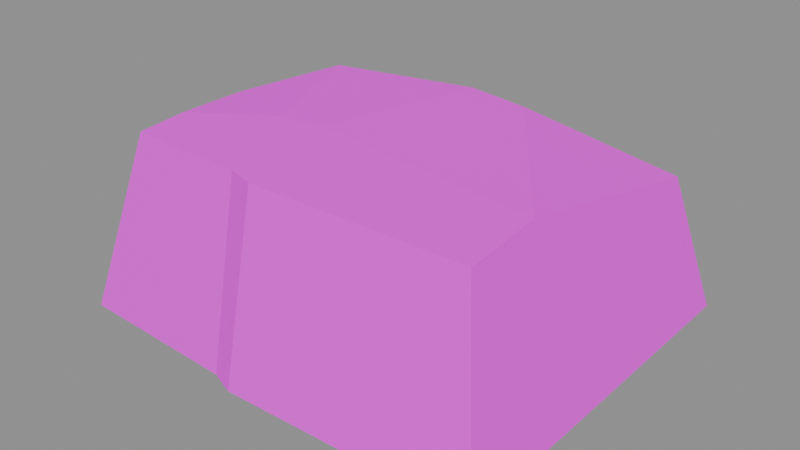 # Source: pebble_square_3.blend  (saved by Blender 5.1.30; exported with 4.5.12 LTS)
import bpy
from mathutils import Matrix  # noqa: F401  (used for matrix-valued properties, if any)

bpy.ops.wm.read_factory_settings(use_empty=True)
scene = bpy.context.scene
scene.name = 'Scene'

# ---- images (referenced by path relative to the original .blend; pixels are not part of the script)
import os
ASSET_DIR = os.environ.get("B2B_ASSET_DIR", "")  # directory of the original .blend (textures are referenced by path, not embedded)
HERE = os.path.dirname(os.path.abspath(__file__))  # packed textures are extracted next to this script under _unpacked/

def load_image(name, relpath, width, height, colorspace="sRGB"):
    """Load a texture the original file referenced (path relative to the .blend, or extracted next to this script)."""
    p = next((c for c in (os.path.join(HERE, relpath), os.path.join(ASSET_DIR, relpath)) if relpath and os.path.exists(c)), "")
    if p:
        img = bpy.data.images.load(p, check_existing=True)
        img.name = name
    else:  # same state as the original file: an image datablock whose file is absent (Cycles renders it pink)
        img = bpy.data.images.new(name, width, height)
        img.source = "FILE"
        img.filepath = "//" + (relpath or name)
    img.colorspace_settings.name = colorspace
    return img
img_pathrocks_diffuse_png = load_image('PathRocks_Diffuse.png', 'PathRocks_Diffuse.png', 1024, 1024, 'sRGB')

# ---- materials (node trees are filled in below, after node groups)
mat_pathrocks = bpy.data.materials.new('PathRocks')
mat_pathrocks.roughness = 1.0

# ---- material node trees
mat_pathrocks.use_nodes = True; mat_pathrocks.node_tree.nodes.clear()
_N = mat_pathrocks.node_tree.nodes; _L = mat_pathrocks.node_tree.links
n0 = _N.new('ShaderNodeBsdfPrincipled'); n0.name = 'Principled BSDF'; n0.location = (-200, 100)
n0.inputs[2].default_value = 1.0
n1 = _N.new('ShaderNodeOutputMaterial'); n1.name = 'Material Output'; n1.location = (200, 100)
n2 = _N.new('ShaderNodeNormalMap'); n2.name = 'Normal Map'; n2.location = (-600, -600)
n2.label = 'Normal/Map'
n2.inputs[0].default_value = 0.0
n3 = _N.new('ShaderNodeTexImage'); n3.name = 'Image Texture'; n3.location = (-600, 300)
n3.image = img_pathrocks_diffuse_png
_L.new(n0.outputs[0], n1.inputs[0])
_L.new(n2.outputs[0], n0.inputs[5])
_L.new(n3.outputs[0], n0.inputs[0])
n1.is_active_output = True

# ---- meshes
me_cube_017_retopology_003 = bpy.data.meshes.new('Cube.017_Retopology.003')
me_cube_017_retopology_003.from_pydata([(0.1852, -0.1495, -0.00243), (0.1546, -0.1148, 0.1425), (0.1867, -0.04487, 0.0005453), (-0.02357, -0.1523, -0.004246), (-0.02488, -0.119, 0.1442), (-0.04591, -0.1435, -0.004774), (-0.04719, -0.1133, 0.1447), (-0.1847, -0.1394, -0.002358), (-0.03664, -0.0713, -0.008118), (-0.02552, 0.0589, -0.006754), (-0.1861, -0.07893, 0.00437), (-0.1867, 0.007653, 0.003033), (-0.1516, -0.06636, 0.1465), (-0.153, -0.00655, 0.1458), (-0.08385, -0.03232, 0.15), (-0.1498, -0.1087, 0.1444), (-0.1302, 0.0836, 0.1488), (-0.04595, -0.02636, 0.15), (-0.008961, 0.107, 0.1508), (0.1517, -0.04701, 0.1466), (0.1599, 0.1324, 0.1143), (0.0433, 0.1031, 0.1484), (0.1865, 0.1565, 0.00307), (-0.02871, 0.1361, 0.1325), (-0.02225, 0.1665, 0.003228), (-0.1582, 0.1421, 0.1011), (-0.1324, 0.1267, 0.131), (-0.1843, 0.1645, 0.0001285)], [], [(1, 4, 3, 0), (0, 2, 19, 1), (2, 0, 3), (3, 4, 6, 5), (8, 2, 3, 5), (5, 6, 15, 7), (8, 5, 7, 10), (8, 9, 22, 2), (9, 8, 10, 11), (12, 13, 11, 10), (15, 12, 10, 7), (14, 16, 13, 12), (6, 14, 12, 15), (17, 18, 16, 14), (4, 17, 14, 6), (19, 17, 4, 1), (19, 21, 18, 17), (19, 2, 22, 20), (21, 19, 20), (18, 21, 20, 23), (22, 24, 23, 20), (24, 27, 25, 23), (26, 23, 25), (16, 18, 23, 26), (25, 13, 16, 26), (27, 11, 13, 25), (24, 9, 11, 27), (9, 24, 22)])
me_cube_017_retopology_003.polygons.foreach_set('use_smooth', [True] * 28)
_k = set([(0, 1), (0, 2), (0, 3), (1, 4), (1, 19), (2, 3), (2, 8), (2, 22), (3, 4), (3, 5), (4, 6), (5, 6), (5, 7), (5, 8), (6, 14), (6, 15), (7, 10), (7, 15), (8, 9), (8, 10), (9, 11), (9, 22), (9, 24), (10, 11), (10, 12), (11, 13), (11, 27), (12, 13), (12, 14), (12, 15), (13, 16), (13, 25), (14, 16), (14, 17), (16, 18), (16, 26), (17, 18), (17, 19), (18, 21), (18, 23), (19, 20), (19, 21), (20, 21), (20, 22), (20, 23), (22, 24), (23, 24), (23, 25), (23, 26), (24, 27), (25, 26), (25, 27)])
me_cube_017_retopology_003.attributes.new('sharp_edge', 'BOOLEAN', 'EDGE').data.foreach_set('value', [ (min(e.vertices), max(e.vertices)) in _k for e in me_cube_017_retopology_003.edges])
_uv = me_cube_017_retopology_003.uv_layers.new(name='Default')
_uv.uv.foreach_set('vector', [0.502, 0.2918, 0.5309, 0.3536, 0.5865, 0.3458, 0.5386, 0.2449, 0.5386, 0.2449, 0.4736, 0.2337, 0.4787, 0.2966, 0.502, 0.2918, 0.3328, 0.833, 0.2899, 0.8316, 0.2846, 0.9169, 0.5865, 0.3458, 0.5309, 0.3536, 0.5312, 0.3623, 0.5873, 0.3596, 0.3175, 0.9238, 0.3328, 0.833, 0.2846, 0.9169, 0.2878, 0.9262, 0.5873, 0.3596, 0.5312, 0.3623, 0.5288, 0.401, 0.5778, 0.4345, 0.3175, 0.9238, 0.2878, 0.9262, 0.2865, 0.983, 0.3113, 0.985, 0.3175, 0.9238, 0.3709, 0.9219, 0.4151, 0.8371, 0.3328, 0.833, 0.3709, 0.9219, 0.3175, 0.9238, 0.3113, 0.985, 0.3467, 0.9869, 0.5166, 0.4087, 0.4953, 0.4154, 0.5064, 0.4745, 0.5497, 0.4533, 0.5288, 0.401, 0.5166, 0.4087, 0.5497, 0.4533, 0.5778, 0.4345, 0.4997, 0.3852, 0.4618, 0.4139, 0.4953, 0.4154, 0.5166, 0.4087, 0.5312, 0.3623, 0.4997, 0.3852, 0.5166, 0.4087, 0.5288, 0.401, 0.4943, 0.3719, 0.4369, 0.3727, 0.4618, 0.4139, 0.4997, 0.3852, 0.5309, 0.3536, 0.4943, 0.3719, 0.4997, 0.3852, 0.5312, 0.3623, 0.4787, 0.2966, 0.4943, 0.3719, 0.5309, 0.3536, 0.502, 0.2918, 0.4787, 0.2966, 0.4339, 0.3525, 0.4369, 0.3727, 0.4943, 0.3719, 0.4787, 0.2966, 0.4736, 0.2337, 0.3727, 0.2873, 0.4102, 0.3099, 0.4339, 0.3525, 0.4787, 0.2966, 0.4102, 0.3099, 0.4369, 0.3727, 0.4339, 0.3525, 0.4102, 0.3099, 0.4251, 0.3849, 0.3727, 0.2873, 0.3727, 0.3999, 0.4251, 0.3849, 0.4102, 0.3099, 0.3727, 0.3999, 0.4175, 0.4726, 0.4419, 0.4368, 0.4251, 0.3849, 0.4466, 0.4214, 0.4251, 0.3849, 0.4419, 0.4368, 0.4618, 0.4139, 0.4369, 0.3727, 0.4251, 0.3849, 0.4466, 0.4214, 0.4419, 0.4368, 0.4953, 0.4154, 0.4618, 0.4139, 0.4466, 0.4214, 0.4175, 0.4726, 0.5064, 0.4745, 0.4953, 0.4154, 0.4419, 0.4368, 0.4151, 0.9227, 0.3709, 0.9219, 0.3467, 0.9869, 0.411, 0.9889, 0.3709, 0.9219, 0.4151, 0.9227, 0.4151, 0.8371])
me_cube_017_retopology_003.materials.append(mat_pathrocks)
me_cube_017_retopology_003.update()
me_cube_017_retopology_003.normals_split_custom_set([tuple(v) for v in zip(*[iter([0.01735, -0.9737, 0.2272, 0.01735, -0.9737, 0.2272, 0.01735, -0.9737, 0.2272, 0.01735, -0.9737, 0.2272, 0.9755, -0.001403, 0.22, 0.9741, -0.001795, 0.2263, 0.9726, -0.002169, 0.2324, 0.9755, -0.001403, 0.22, 0.008325, 0.0283, -0.9996, 0.008325, 0.0283, -0.9996, 0.008325, 0.0283, -0.9996, -0.3025, -0.9328, 0.1958, -0.3025, -0.9328, 0.1958, -0.3025, -0.9328, 0.1958, -0.3025, -0.9328, 0.1958, 0.04032, -0.04124, -0.9983, 0.04032, -0.04124, -0.9983, 0.04032, -0.04124, -0.9983, 0.04032, -0.04124, -0.9983, -0.03361, -0.9782, 0.2048, -0.03361, -0.9782, 0.2048, -0.03361, -0.9782, 0.2048, -0.03361, -0.9782, 0.2048, -0.05195, 0.02853, -0.9982, -0.05195, 0.02853, -0.9982, -0.05195, 0.02853, -0.9982, -0.05195, 0.02853, -0.9982, 0.03946, 0.01041, -0.9992, 0.03946, 0.01041, -0.9992, 0.03946, 0.01041, -0.9992, 0.03946, 0.01041, -0.9992, -0.07221, 0.003662, -0.9974, -0.07221, 0.003662, -0.9974, -0.07221, 0.003662, -0.9974, -0.07221, 0.003662, -0.9974, -0.9725, -0.009481, 0.2328, -0.9725, -0.009481, 0.2328, -0.9725, -0.009481, 0.2328, -0.9725, -0.009481, 0.2328, -0.9693, -0.05083, 0.2407, -0.9693, -0.05083, 0.2407, -0.9693, -0.05083, 0.2407, -0.9693, -0.05083, 0.2407, -0.0617, -0.006044, 0.9981, -0.0617, -0.006044, 0.9981, -0.0617, -0.006044, 0.9981, -0.0617, -0.006044, 0.9981, -0.01098, -0.06328, 0.9979, -0.01098, -0.06328, 0.9979, -0.01098, -0.06328, 0.9979, -0.01098, -0.06328, 0.9979, -0.01348, 0.001061, 0.9999, -0.01348, 0.001061, 0.9999, -0.01348, 0.001061, 0.9999, -0.01348, 0.001061, 0.9999, 0.007879, -0.06093, 0.9981, 0.01063, -0.06008, 0.9981, 0.00746, -0.06106, 0.9981, 0.00746, -0.06106, 0.9981, 0.01088, -0.06, 0.9981, 0.01063, -0.06008, 0.9981, 0.007879, -0.06093, 0.9981, 0.01088, -0.06, 0.9981, 0.02293, -0.003369, 0.9997, 0.02293, -0.003369, 0.9997, 0.02293, -0.003369, 0.9997, 0.02293, -0.003369, 0.9997, 0.9726, -0.002169, 0.2324, 0.9741, -0.001795, 0.2263, 0.9725, -0.002188, 0.2327, 0.9725, -0.002188, 0.2327, 0.2397, 0.1617, 0.9573, 0.2397, 0.1617, 0.9573, 0.2397, 0.1617, 0.9573, 0.08763, 0.5813, 0.8089, 0.08763, 0.5813, 0.8089, 0.08763, 0.5813, 0.8089, 0.08763, 0.5813, 0.8089, 0.04376, 0.973, 0.2267, 0.04376, 0.973, 0.2267, 0.04376, 0.973, 0.2267, 0.04376, 0.973, 0.2267, -0.01275, 0.9744, 0.2246, -0.01275, 0.9744, 0.2246, -0.01275, 0.9744, 0.2246, -0.01275, 0.9744, 0.2246, -0.08488, 0.853, 0.5149, -0.08488, 0.853, 0.5149, -0.08488, 0.853, 0.5149, -0.07679, 0.4271, 0.9009, -0.07679, 0.4271, 0.9009, -0.07679, 0.4271, 0.9009, -0.07679, 0.4271, 0.9009, -0.7303, 0.1861, 0.6573, -0.7303, 0.1861, 0.6573, -0.7303, 0.1861, 0.6573, -0.7303, 0.1861, 0.6573, -0.9698, 0.02875, 0.242, -0.9698, 0.02875, 0.242, -0.9698, 0.02875, 0.242, -0.9698, 0.02875, 0.242, -0.02517, 0.02728, -0.9993, -0.02517, 0.02728, -0.9993, -0.02517, 0.02728, -0.9993, -0.02517, 0.02728, -0.9993, 0.003642, 0.09226, -0.9957, 0.003642, 0.09226, -0.9957, 0.003642, 0.09226, -0.9957])] * 3)])

# ---- objects
ob_pebble_square_3 = bpy.data.objects.new('Pebble_Square_3', me_cube_017_retopology_003)
ob_pebble_square_3_1 = bpy.data.objects.new('pebble_square_3', None)

# ---- transforms, parenting, visibility, modifiers, constraints
ob_pebble_square_3.parent = ob_pebble_square_3_1
ob_pebble_square_3.location = (0.0, 0.0, 0.0)
ob_pebble_square_3.rotation_euler = (-1.629e-07, 0.0, 0.0)
ob_pebble_square_3.color = (0.8, 0.8, 0.8, 1.0)
ob_pebble_square_3_1.location = (0.0, 0.0, 0.0)
ob_pebble_square_3_1.empty_display_size = 0.5

# ---- collection membership
scene.collection.objects.link(ob_pebble_square_3)
scene.collection.objects.link(ob_pebble_square_3_1)

# ---- scene / render settings (as saved in the file)
scene.frame_start = 1; scene.frame_end = 250; scene.frame_set(1)
scene.render.engine = 'BLENDER_EEVEE_NEXT'
scene.render.bake_bias = 0.0
scene.render.bake_samples = 0
scene.cycles.sampling_pattern = 'TABULATED_SOBOL'
scene.eevee.use_volume_custom_range = False
bpy.context.view_layer.update()

# ---- added for rendering (the .blend has no active camera and no usable light): camera, sun + grey world if the file has none
cam_auto = bpy.data.cameras.new('AutoCamera')
cam_auto.lens = 50.0
cam_auto.sensor_width = 36.0
cam_auto.clip_end = 1000.0
ob_auto_camera = bpy.data.objects.new('AutoCamera', cam_auto)
scene.collection.objects.link(ob_auto_camera)
ob_auto_camera.location = (0.477419, -0.565766, 0.45327)
ob_auto_camera.rotation_euler = (1.09748, -7.21219e-08, 0.694738)
scene.camera = ob_auto_camera
light_auto_sun = bpy.data.lights.new('AutoSun', 'SUN')
light_auto_sun.energy = 3.0
light_auto_sun.angle = 0.0523599
ob_auto_sun = bpy.data.objects.new('AutoSun', light_auto_sun)
scene.collection.objects.link(ob_auto_sun)
ob_auto_sun.rotation_euler = (0.872665, 0.174533, 0.523599)
if scene.world is None:
    world_auto = bpy.data.worlds.new('AutoWorld')
    world_auto.color = (0.3, 0.3, 0.3)
    scene.world = world_auto
bpy.context.view_layer.update()
